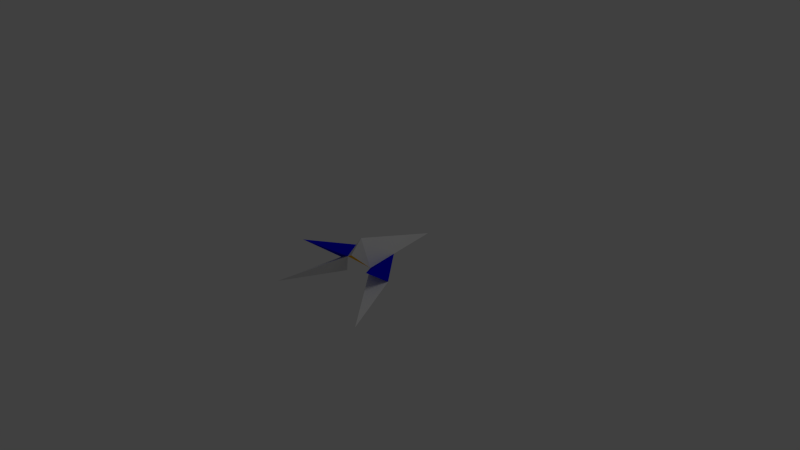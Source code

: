 # Source: starship.blend  (saved by Blender 2.62.0; exported with 4.5.12 LTS)
import bpy
from mathutils import Matrix  # noqa: F401  (used for matrix-valued properties, if any)

bpy.ops.wm.read_factory_settings(use_empty=True)
scene = bpy.context.scene
scene.name = 'Scene'

# ---- collections
col_collection_1 = bpy.data.collections.new('Collection 1'); scene.collection.children.link(col_collection_1)

# ---- materials (node trees are filled in below, after node groups)
mat_orangeredsg = bpy.data.materials.new('OrangeRedSG')
mat_orangeredsg.alpha_threshold = 0.0
mat_orangeredsg.use_transparent_shadow = False
mat_orangeredsg.diffuse_color = (1.0, 0.5, 0.0, 1.0)
mat_orangeredsg.specular_color = (0.5, 0.0, 0.0)
mat_orangeredsg.roughness = 0.5
mat_orangeredsg.specular_intensity = 1.0
mat_bluecyansg = bpy.data.materials.new('BlueCyanSG')
mat_bluecyansg.alpha_threshold = 0.0
mat_bluecyansg.use_transparent_shadow = False
mat_bluecyansg.diffuse_color = (0.0, 0.0, 0.75, 1.0)
mat_bluecyansg.specular_color = (0.0, 0.25, 0.25)
mat_bluecyansg.roughness = 0.5
mat_bluecyansg.specular_intensity = 1.0
mat_graywhitesg = bpy.data.materials.new('GrayWhiteSG')
mat_graywhitesg.alpha_threshold = 0.0
mat_graywhitesg.use_transparent_shadow = False
mat_graywhitesg.diffuse_color = (0.75, 0.75, 0.75, 1.0)
mat_graywhitesg.roughness = 0.5
mat_graywhitesg.specular_intensity = 1.0

# ---- material node trees

# ---- world
world_world = bpy.data.worlds.new('World'); scene.world = world_world
world_world.color = (0.05088, 0.05088, 0.05088)
world_world.use_sun_shadow = False
world_world.sun_shadow_jitter_overblur = 0.0
world_world.cycles.sampling_method = 'MANUAL'
world_world.cycles.sample_map_resolution = 256

# ---- cameras
cam_camera = bpy.data.cameras.new('Camera')
cam_camera.clip_end = 100.0
cam_camera.lens = 35.0
cam_camera.sensor_width = 32.0
cam_camera.sensor_height = 18.0
cam_camera.ortho_scale = 7.314
cam_camera.dof.focus_distance = 0.0
cam_camera.dof.aperture_fstop = 128.0

# ---- lights
light_lamp = bpy.data.lights.new('Lamp', 'POINT')
light_lamp.transmission_factor = 0.0
light_lamp.cutoff_distance = 30.0
light_lamp.energy = 100.0
light_lamp.shadow_buffer_clip_start = 1.001
light_lamp.shadow_soft_size = 1.0
light_lamp.shadow_maximum_resolution = 0.006
light_lamp.use_absolute_resolution = True
light_lamp.cycles.use_multiple_importance_sampling = False

# ---- meshes
me_starship = bpy.data.meshes.new('starship')
me_starship.from_pydata([(-0.2154, -0.01813, 0.2546), (-0.1308, -0.03062, -0.2292), (-0.6059, 0.2266, 0.6568), (-0.4575, -0.1514, 0.1733), (-0.3012, -0.2767, 0.2057), (-0.7625, -0.3139, 0.985), (0.2192, -0.01817, 0.253), (0.6059, 0.2266, 0.6568), (0.1342, -0.03067, -0.2292), (0.4575, -0.1514, 0.1733), (0.001113, 0.123, 0.372), (0.0124, 0.3139, 0.2135), (0.001113, -0.05011, -0.985), (0.3012, -0.2767, 0.2057), (0.7625, -0.3139, 0.985)], [], [(0, 1, 2), (1, 3, 2), (1, 0, 3), (3, 0, 2), (3, 0, 4), (4, 5, 3), (4, 0, 5), (5, 0, 3), (6, 7, 8), (8, 7, 9), (9, 6, 8), (9, 7, 6), (10, 6, 11), (11, 0, 10), (12, 0, 11), (6, 12, 11), (6, 0, 12), (10, 0, 6), (13, 6, 9), (13, 9, 14), (13, 14, 6), (14, 9, 6)])
me_starship.polygons.foreach_set('material_index', [1, 1, 1, 1, 1, 2, 2, 2, 1, 1, 1, 1, 2, 2, 2, 2, 2, 0, 1, 2, 2, 2])
_uv = me_starship.uv_layers.new(name='UVMap')
_uv.uv.foreach_set('vector', [0.8034, 0.5582, 0.819, 0.6477, 0.7311, 0.4837, 0.7672, 0.8891, 0.7896, 0.9495, 0.7196, 0.977, 0.5819, 0.7369, 0.5662, 0.8264, 0.5214, 0.8114, 0.5331, 0.8284, 0.5779, 0.8434, 0.5056, 0.9179, 0.8667, 0.8266, 0.9115, 0.8019, 0.8956, 0.8497, 0.9597, 0.4897, 0.8743, 0.634, 0.9308, 0.4837, 0.6495, 0.7369, 0.6974, 0.7459, 0.6426, 0.8811, 0.8923, 0.6359, 0.9936, 0.7711, 0.9488, 0.7862, 0.8251, 0.5585, 0.8704, 0.4837, 0.8227, 0.6477, 0.8408, 0.9764, 0.7931, 0.8891, 0.8631, 0.9165, 0.7164, 0.9636, 0.6723, 0.9783, 0.6566, 0.8891, 0.6253, 0.8831, 0.6528, 0.9726, 0.5812, 0.8978, 0.4745, 0.009653, 0.5484, 0.1227, 0.3074, 0.08068, 0.2528, 0.08269, 0.01227, 0.1229, 0.08648, 0.01162, 0.2474, 0.9955, 0.01227, 0.1229, 0.2528, 0.08269, 0.5484, 0.1227, 0.3109, 0.9973, 0.3074, 0.08068, 0.7275, 0.7129, 0.6471, 0.7132, 0.6871, 0.4837, 0.6871, 0.7349, 0.6471, 0.7132, 0.7275, 0.7129, 0.9305, 0.836, 0.9154, 0.7881, 0.9595, 0.8128, 0.804, 0.6557, 0.8329, 0.6497, 0.8893, 0.7999, 0.5918, 0.8811, 0.5849, 0.7369, 0.6396, 0.8723, 0.8009, 0.7369, 0.7445, 0.8871, 0.7004, 0.8723])
me_starship.materials.append(mat_orangeredsg)
me_starship.materials.append(mat_bluecyansg)
me_starship.materials.append(mat_graywhitesg)
me_starship.use_remesh_preserve_volume = False
me_starship.use_remesh_preserve_attributes = False
me_starship.use_mirror_vertex_groups = False
me_starship.update()

# ---- objects
ob_mesh = bpy.data.objects.new('Mesh', me_starship)
ob_lamp = bpy.data.objects.new('Lamp', light_lamp)
ob_camera = bpy.data.objects.new('Camera', cam_camera)

# ---- transforms, parenting, visibility, modifiers, constraints
ob_mesh.location = (0.0, 0.0, 0.0)
ob_mesh.rotation_euler = (1.571, -0.0, 0.0)
ob_mesh.lineart.crease_threshold = 0.0
ob_lamp.location = (4.076, 1.005, 5.904)
ob_lamp.rotation_euler = (0.6503, 0.05522, 1.866)
ob_lamp.lock_rotations_4d = False
ob_lamp.empty_display_type = 'ARROWS'
ob_lamp.color = (0.0, 0.0, 0.0, 0.0)
ob_lamp.lineart.crease_threshold = 0.0
ob_camera.location = (7.481, -6.508, 5.344)
ob_camera.rotation_euler = (1.109, 0.01082, 0.8149)
ob_camera.lock_rotations_4d = False
ob_camera.empty_display_type = 'ARROWS'
ob_camera.color = (0.0, 0.0, 0.0, 0.0)
ob_camera.display_type = 'WIRE'
ob_camera.lineart.crease_threshold = 0.0

# ---- collection membership
col_collection_1.objects.link(ob_mesh)
col_collection_1.objects.link(ob_lamp)
col_collection_1.objects.link(ob_camera)

# ---- scene / render settings (as saved in the file)
scene.camera = ob_camera
scene.frame_start = 1; scene.frame_end = 250; scene.frame_set(1)
scene.render.engine = 'BLENDER_EEVEE_NEXT'
scene.render.image_settings.color_mode = 'RGB'
scene.render.image_settings.compression = 90
scene.render.resolution_percentage = 50
scene.render.dither_intensity = 0.0
scene.render.bake_margin = 2
scene.render.bake_bias = 0.0
scene.cycles.use_denoising = False
scene.cycles.samples = 10
scene.cycles.sampling_pattern = 'TABULATED_SOBOL'
scene.cycles.light_sampling_threshold = 0.0
scene.cycles.use_adaptive_sampling = False
scene.cycles.use_light_tree = False
scene.cycles.blur_glossy = 0.0
scene.cycles.volume_bounces = 1
scene.cycles.pixel_filter_type = 'GAUSSIAN'
scene.cycles.sample_clamp_indirect = 0.0
scene.view_settings.view_transform = 'Standard'
bpy.context.view_layer.update()
